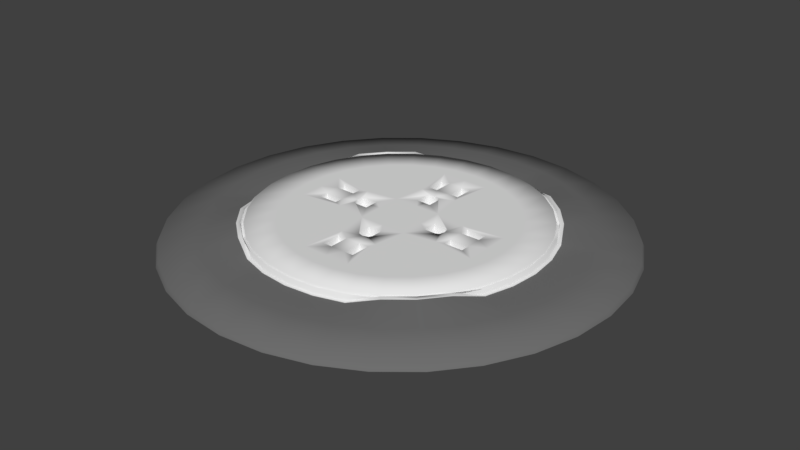 # Source: WideAreaTrackingPowerPlug.blend  (saved by Blender 2.78.0; exported with 4.5.12 LTS)
import bpy
from mathutils import Matrix  # noqa: F401  (used for matrix-valued properties, if any)

bpy.ops.wm.read_factory_settings(use_empty=True)
scene = bpy.context.scene
scene.name = 'Scene'

# ---- collections
col_collection_1 = bpy.data.collections.new('Collection 1'); scene.collection.children.link(col_collection_1)

# ---- materials (node trees are filled in below, after node groups)
mat_material_001 = bpy.data.materials.new('Material.001')
mat_material_001.alpha_threshold = 0.0
mat_material_001.use_transparent_shadow = False
mat_material_001.diffuse_color = (0.1574, 0.1574, 0.1574, 1.0)
mat_material_001.roughness = 0.5
mat_material_002 = bpy.data.materials.new('Material.002')
mat_material_002.alpha_threshold = 0.0
mat_material_002.use_transparent_shadow = False
mat_material_002.roughness = 0.5
mat_material_003 = bpy.data.materials.new('Material.003')
mat_material_003.alpha_threshold = 0.0
mat_material_003.use_transparent_shadow = False
mat_material_003.diffuse_color = (0.01109, 0.01109, 0.01109, 1.0)
mat_material_003.roughness = 0.5

# ---- material node trees

# ---- world
world_world = bpy.data.worlds.new('World'); scene.world = world_world
world_world.color = (0.05088, 0.05088, 0.05088)
world_world.use_sun_shadow = False
world_world.sun_shadow_jitter_overblur = 0.0
world_world.cycles.sampling_method = 'MANUAL'

# ---- meshes
me_circle = bpy.data.meshes.new('Circle')
me_circle.from_pydata([(-1.077e-07, 0.09, 0.0), (-0.01756, 0.08827, 0.0), (-0.03444, 0.08315, 0.0), (-0.05, 0.07483, 0.0), (-0.06364, 0.06364, 0.0), (-0.07483, 0.05, 0.0), (-0.08315, 0.03444, 0.0), (-0.08827, 0.01756, 0.0), (-0.09, 2.659e-07, 0.0), (-0.08827, -0.01756, 0.0), (-0.08315, -0.03444, 0.0), (-0.07483, -0.05, 0.0), (-0.06364, -0.06364, 0.0), (-0.05, -0.07483, 0.0), (-0.03444, -0.08315, 0.0), (-0.01756, -0.08827, 0.0), (-7.841e-08, -0.09, 0.0), (0.01756, -0.08827, 0.0), (0.03444, -0.08315, 0.0), (0.05, -0.07483, 0.0), (0.06364, -0.06364, 0.0), (0.07483, -0.05, 0.0), (0.08315, -0.03444, 0.0), (0.08827, -0.01756, 0.0), (0.09, 3.461e-07, 0.0), (0.08827, 0.01756, 0.0), (0.08315, 0.03444, 0.0), (0.07483, 0.05, 0.0), (0.06364, 0.06364, 0.0), (0.05, 0.07483, 0.0), (0.03444, 0.08315, 0.0), (0.01756, 0.08827, 0.0), (-1.078e-07, 0.0891, 0.002), (-0.01738, 0.08739, 0.002), (-0.0341, 0.08232, 0.002), (-0.0495, 0.07408, 0.002), (-0.063, 0.063, 0.002), (-0.07408, 0.0495, 0.002), (-0.08232, 0.0341, 0.002), (-0.08739, 0.01738, 0.002), (-0.0891, 2.661e-07, 0.002), (-0.08739, -0.01738, 0.002), (-0.08232, -0.0341, 0.002), (-0.07408, -0.0495, 0.002), (-0.063, -0.063, 0.002), (-0.0495, -0.07408, 0.002), (-0.0341, -0.08232, 0.002), (-0.01738, -0.08739, 0.002), (-7.874e-08, -0.0891, 0.002), (0.01738, -0.08739, 0.002), (0.0341, -0.08232, 0.002), (0.0495, -0.07408, 0.002), (0.063, -0.063, 0.002), (0.07408, -0.0495, 0.002), (0.08232, -0.0341, 0.002), (0.08739, -0.01738, 0.002), (0.0891, 3.454e-07, 0.002), (0.08739, 0.01738, 0.002), (0.08232, 0.0341, 0.002), (0.07408, 0.0495, 0.002), (0.063, 0.063, 0.002), (0.0495, 0.07408, 0.002), (0.0341, 0.08232, 0.002), (0.01738, 0.08739, 0.002), (-1.118e-07, 0.05881, 0.005), (-0.01147, 0.05768, 0.005), (-0.0225, 0.05433, 0.005), (-0.03267, 0.0489, 0.008), (-0.04158, 0.04158, 0.008), (-0.0489, 0.03267, 0.008), (-0.05433, 0.0225, 0.005), (-0.05768, 0.01147, 0.005), (-0.05881, 2.719e-07, 0.005), (-0.05768, -0.01147, 0.005), (-0.05433, -0.0225, 0.005), (-0.0489, -0.03267, 0.008), (-0.04158, -0.04158, 0.008), (-0.03267, -0.0489, 0.008), (-0.0225, -0.05433, 0.005), (-0.01147, -0.05768, 0.005), (-8.941e-08, -0.05881, 0.005), (0.01147, -0.05768, 0.005), (0.0225, -0.05433, 0.005), (0.03267, -0.0489, 0.008), (0.04158, -0.04158, 0.008), (0.0489, -0.03267, 0.008), (0.05433, -0.0225, 0.005), (0.05768, -0.01147, 0.005), (0.05881, 3.241e-07, 0.005), (0.05768, 0.01147, 0.005), (0.05433, 0.0225, 0.005), (0.0489, 0.03267, 0.008), (0.04158, 0.04158, 0.008), (0.03267, 0.0489, 0.008), (0.0225, 0.05433, 0.005), (0.01147, 0.05768, 0.005), (-1.09e-07, 0.05881, 0.007), (-0.01147, 0.05768, 0.007), (-0.0225, 0.05433, 0.007), (-0.03267, 0.0489, 0.007), (-0.04158, 0.04158, 0.007), (-0.0489, 0.03267, 0.007), (-0.05433, 0.0225, 0.007), (-0.05768, 0.01147, 0.007), (-0.05881, 2.724e-07, 0.007), (-0.05768, -0.01147, 0.007), (-0.05433, -0.0225, 0.007), (-0.0489, -0.03267, 0.007), (-0.04158, -0.04158, 0.007), (-0.03267, -0.0489, 0.007), (-0.0225, -0.05433, 0.007), (-0.01147, -0.05768, 0.007), (-8.989e-08, -0.05881, 0.007), (0.01147, -0.05768, 0.007), (0.0225, -0.05433, 0.007), (0.03267, -0.0489, 0.007), (0.04158, -0.04158, 0.007), (0.0489, -0.03267, 0.007), (0.05433, -0.0225, 0.007), (0.05768, -0.01147, 0.007), (0.05881, 3.247e-07, 0.007), (0.05768, 0.01147, 0.007), (0.05433, 0.0225, 0.007), (0.0489, 0.03267, 0.007), (0.04158, 0.04158, 0.007), (0.03267, 0.0489, 0.007), (0.0225, 0.05433, 0.007), (0.01147, 0.05768, 0.007), (-1.092e-07, 0.05763, 0.007), (-0.01124, 0.05652, 0.007), (-0.02205, 0.05324, 0.007), (-0.03202, 0.04792, 0.007), (-0.04075, 0.04075, 0.007), (-0.04792, 0.03202, 0.007), (-0.05324, 0.02205, 0.007), (-0.05652, 0.01124, 0.007), (-0.05763, 2.726e-07, 0.007), (-0.05652, -0.01124, 0.007), (-0.05324, -0.02205, 0.007), (-0.04792, -0.03202, 0.007), (-0.04075, -0.04075, 0.007), (-0.03202, -0.04792, 0.007), (-0.02205, -0.05324, 0.007), (-0.01124, -0.05652, 0.007), (-9.041e-08, -0.05763, 0.007), (0.01124, -0.05652, 0.007), (0.02205, -0.05324, 0.007), (0.03202, -0.04792, 0.007), (0.04075, -0.04075, 0.007), (0.04792, -0.03202, 0.007), (0.05324, -0.02205, 0.007), (0.05652, -0.01124, 0.007), (0.05763, 3.239e-07, 0.007), (0.05652, 0.01124, 0.007), (0.05324, 0.02205, 0.007), (0.04792, 0.03202, 0.007), (0.04075, 0.04075, 0.007), (0.03202, 0.04792, 0.007), (0.02205, 0.05324, 0.007), (0.01124, 0.05652, 0.007), (-1.092e-07, 0.05763, 0.008), (-0.01124, 0.05652, 0.008), (-0.02205, 0.05324, 0.008), (-0.03202, 0.04792, 0.008), (-0.04075, 0.04075, 0.008), (-0.04792, 0.03202, 0.008), (-0.05324, 0.02205, 0.008), (-0.05652, 0.01124, 0.008), (-0.05763, 2.726e-07, 0.008), (-0.05652, -0.01124, 0.008), (-0.05324, -0.02205, 0.008), (-0.04792, -0.03202, 0.008), (-0.04075, -0.04075, 0.008), (-0.03202, -0.04792, 0.008), (-0.02205, -0.05324, 0.008), (-0.01124, -0.05652, 0.008), (-9.041e-08, -0.05763, 0.008), (0.01124, -0.05652, 0.008), (0.02205, -0.05324, 0.008), (0.03202, -0.04792, 0.008), (0.04075, -0.04075, 0.008), (0.04792, -0.03202, 0.008), (0.05324, -0.02205, 0.008), (0.05652, -0.01124, 0.008), (0.05763, 3.239e-07, 0.008), (0.05652, 0.01124, 0.008), (0.05324, 0.02205, 0.008), (0.04792, 0.03202, 0.008), (0.04075, 0.04075, 0.008), (0.03202, 0.04792, 0.008), (0.02205, 0.05324, 0.008), (0.01124, 0.05652, 0.008), (-1.108e-07, 0.0461, 0.008), (-0.008995, 0.04522, 0.008), (-0.01764, 0.04259, 0.008), (-0.02561, 0.03833, 0.008), (-0.0326, 0.0326, 0.008), (-0.03833, 0.02561, 0.008), (-0.04259, 0.01764, 0.008), (-0.04522, 0.008995, 0.008), (-0.0461, 2.752e-07, 0.008), (-0.04522, -0.008994, 0.008), (-0.04259, -0.01764, 0.008), (-0.03833, -0.02561, 0.008), (-0.0326, -0.0326, 0.008), (-0.02561, -0.03833, 0.008), (-0.01764, -0.04259, 0.008), (-0.008995, -0.04522, 0.008), (-9.582e-08, -0.0461, 0.008), (0.008994, -0.04522, 0.008), (0.01764, -0.04259, 0.008), (0.02561, -0.03833, 0.008), (0.0326, -0.0326, 0.008), (0.03833, -0.02561, 0.008), (0.04259, -0.01764, 0.008), (0.04522, -0.008994, 0.008), (0.0461, 3.163e-07, 0.008), (0.04522, 0.008995, 0.008), (0.04259, 0.01764, 0.008), (0.03833, 0.02561, 0.008), (0.0326, 0.0326, 0.008), (0.02561, 0.03833, 0.008), (0.01764, 0.04259, 0.008), (0.008994, 0.04522, 0.008), (0.0, 0.021, 0.008), (0.0, 0.021, 0.001), (0.01, 0.04, 0.008), (0.00798, 0.023, 0.008), (0.0, 0.014, 0.008), (-0.002311, 0.02036, 0.008), (0.0, 0.01, 0.008), (0.003, 0.014, 0.008), (0.003, 0.019, 0.008), (0.007, 0.026, 0.008), (0.003, 0.026, 0.008), (0.007, 0.034, 0.008), (0.003, 0.034, 0.008), (-0.01, 0.01, 0.008), (-0.00798, 0.023, 0.008), (0.0, 0.04, 0.008), (-0.003, 0.014, 0.008), (-0.003, 0.019, 0.008), (-0.007, 0.026, 0.008), (-0.003, 0.026, 0.008), (-0.01, 0.04, 0.008), (-0.007, 0.034, 0.008), (-0.003, 0.034, 0.008), (0.002311, 0.02036, 0.008), (0.0, 0.014, 0.001), (-0.002311, 0.02036, 0.001), (0.003, 0.014, 0.001), (0.003, 0.019, 0.001), (-0.003, 0.014, 0.001), (-0.003, 0.019, 0.001), (0.002311, 0.02036, 0.001), (-0.007, 0.026, 0.001), (-0.003, 0.026, 0.001), (-0.007, 0.034, 0.001), (-0.003, 0.034, 0.001), (0.007, 0.026, 0.001), (0.003, 0.026, 0.001), (0.007, 0.034, 0.001), (0.003, 0.034, 0.001), (3.171e-09, -0.021, 0.008), (-0.01, -0.04, 0.008), (-0.00798, -0.023, 0.008), (2.114e-09, -0.014, 0.008), (-0.01, -0.01, 0.008), (0.002311, -0.02036, 0.008), (1.51e-09, -0.01, 0.008), (-0.003, -0.014, 0.008), (-0.003, -0.019, 0.008), (-0.007, -0.026, 0.008), (-0.003, -0.026, 0.008), (-0.007, -0.034, 0.008), (-0.003, -0.034, 0.008), (0.00798, -0.023, 0.008), (6.04e-09, -0.04, 0.008), (0.003, -0.014, 0.008), (0.003, -0.019, 0.008), (0.007, -0.026, 0.008), (0.003, -0.026, 0.008), (0.01, -0.04, 0.008), (0.007, -0.034, 0.008), (0.003, -0.034, 0.008), (-0.002311, -0.02036, 0.008), (0.021, 1.863e-09, 0.008), (0.021, 1.863e-09, 0.001), (0.04, -0.01, 0.008), (0.023, -0.00798, 0.008), (0.014, 9.313e-10, 0.008), (0.01, -0.01, 0.008), (0.02036, 0.002311, 0.008), (0.01, 9.313e-10, 0.008), (0.014, -0.003, 0.008), (0.019, -0.003, 0.008), (0.026, -0.007, 0.008), (0.026, -0.003, 0.008), (0.034, -0.007, 0.008), (0.034, -0.003, 0.008), (0.01, 0.01, 0.008), (0.023, 0.00798, 0.008), (0.04, 3.725e-09, 0.008), (0.014, 0.003, 0.008), (0.019, 0.003, 0.008), (0.026, 0.007, 0.008), (0.026, 0.003, 0.008), (0.04, 0.01, 0.008), (0.034, 0.007, 0.008), (0.034, 0.003, 0.008), (0.02036, -0.002311, 0.008), (0.014, 9.313e-10, 0.001), (0.02036, 0.002311, 0.001), (0.014, -0.003, 0.001), (0.019, -0.003, 0.001), (0.014, 0.003, 0.001), (0.019, 0.003, 0.001), (0.02036, -0.002311, 0.001), (0.026, 0.007, 0.001), (0.026, 0.003, 0.001), (0.034, 0.007, 0.001), (0.034, 0.003, 0.001), (0.026, -0.007, 0.001), (0.026, -0.003, 0.001), (0.034, -0.007, 0.001), (0.034, -0.003, 0.001), (-0.021, -5.588e-09, 0.008), (-0.04, 0.01, 0.008), (-0.023, 0.00798, 0.008), (-0.014, -2.794e-09, 0.008), (-0.02036, -0.002311, 0.008), (-0.01, -1.863e-09, 0.008), (-0.014, 0.003, 0.008), (-0.019, 0.003, 0.008), (-0.026, 0.007, 0.008), (-0.026, 0.003, 0.008), (-0.034, 0.007, 0.008), (-0.034, 0.003, 0.008), (-0.023, -0.00798, 0.008), (-0.04, -7.451e-09, 0.008), (-0.014, -0.003, 0.008), (-0.019, -0.003, 0.008), (-0.026, -0.007, 0.008), (-0.026, -0.003, 0.008), (-0.04, -0.01, 0.008), (-0.034, -0.007, 0.008), (-0.034, -0.003, 0.008), (-0.02036, 0.002311, 0.008), (0.06832, -0.0283, 0.005), (0.07253, -0.01443, 0.005), (-0.07253, -0.01443, 0.005), (-0.06832, -0.0283, 0.005), (0.07395, 3.351e-07, 0.005), (-0.06149, -0.04109, 0.005), (0.07253, 0.01443, 0.005), (-0.05229, -0.05229, 0.005), (0.06832, 0.0283, 0.005), (-0.04109, -0.06149, 0.005), (0.06149, 0.04109, 0.005), (-0.0283, -0.06832, 0.005), (-1.084e-07, 0.07395, 0.005), (-0.01443, 0.07253, 0.005), (0.05229, 0.05229, 0.005), (-0.01443, -0.07253, 0.005), (-0.0283, 0.06832, 0.005), (0.04109, 0.06149, 0.005), (-8.431e-08, -0.07395, 0.005), (-0.04109, 0.06149, 0.005), (0.0283, 0.06832, 0.005), (0.01443, -0.07253, 0.005), (-0.05229, 0.05229, 0.005), (0.01443, 0.07253, 0.005), (0.0283, -0.06832, 0.005), (-0.06149, 0.04109, 0.005), (0.04109, -0.06149, 0.005), (-0.06832, 0.0283, 0.005), (0.05229, -0.05229, 0.005), (-0.07253, 0.01443, 0.005), (0.06149, -0.04109, 0.005), (-0.07395, 2.692e-07, 0.005), (0.05573, -0.02308, 0.005), (-0.05916, -0.01177, 0.005), (-1.114e-07, 0.06032, 0.005), (0.05916, -0.01177, 0.005), (-0.05573, -0.02308, 0.005), (0.06032, 3.252e-07, 0.005), (-0.05015, -0.03351, 0.0077), (0.05916, 0.01177, 0.005), (-0.04265, -0.04265, 0.0077), (0.05573, 0.02308, 0.005), (-0.03351, -0.05015, 0.0077), (0.05015, 0.03351, 0.0077), (-0.02308, -0.05573, 0.005), (-0.01177, 0.05916, 0.005), (0.04265, 0.04265, 0.0077), (-0.01177, -0.05916, 0.005), (-0.02308, 0.05573, 0.005), (0.03351, 0.05016, 0.0077), (-8.89e-08, -0.06032, 0.005), (-0.03351, 0.05016, 0.0077), (0.02308, 0.05573, 0.005), (0.01177, -0.05916, 0.005), (-0.04265, 0.04265, 0.0077), (0.01177, 0.05916, 0.005), (0.02308, -0.05573, 0.005), (-0.05015, 0.03351, 0.0077), (0.03351, -0.05015, 0.0077), (-0.05573, 0.02308, 0.005), (0.04265, -0.04265, 0.0077), (-0.05916, 0.01177, 0.005), (0.05015, -0.03351, 0.0077), (-0.06032, 2.717e-07, 0.005), (-0.007, -0.026, 0.001), (-0.003, -0.026, 0.001), (-0.007, -0.034, 0.001), (-0.003, -0.034, 0.001), (-0.026, 0.007, 0.001), (-0.026, 0.003, 0.001), (-0.034, 0.007, 0.001), (-0.034, 0.003, 0.001), (0.007, -0.026, 0.001), (0.003, -0.026, 0.001), (0.007, -0.034, 0.001), (0.003, -0.034, 0.001), (-0.026, -0.007, 0.001), (-0.026, -0.003, 0.001), (-0.034, -0.007, 0.001), (-0.034, -0.003, 0.001), (3.171e-09, -0.021, 0.001), (2.114e-09, -0.014, 0.001), (0.002311, -0.02036, 0.001), (-0.003, -0.014, 0.001), (-0.003, -0.019, 0.001), (0.003, -0.014, 0.001), (0.003, -0.019, 0.001), (-0.002311, -0.02036, 0.001), (-0.021, -5.588e-09, 0.001), (-0.014, -2.794e-09, 0.001), (-0.02036, -0.002311, 0.001), (-0.014, 0.003, 0.001), (-0.019, 0.003, 0.001), (-0.014, -0.003, 0.001), (-0.019, -0.003, 0.001), (-0.02036, 0.002311, 0.001)], [], [(1, 33, 32, 0), (28, 60, 59, 27), (15, 47, 46, 14), (2, 34, 33, 1), (29, 61, 60, 28), (16, 48, 47, 15), (3, 35, 34, 2), (30, 62, 61, 29), (17, 49, 48, 16), (4, 36, 35, 3), (31, 63, 62, 30), (18, 50, 49, 17), (5, 37, 36, 4), (0, 32, 63, 31), (19, 51, 50, 18), (6, 38, 37, 5), (20, 52, 51, 19), (7, 39, 38, 6), (21, 53, 52, 20), (8, 40, 39, 7), (22, 54, 53, 21), (9, 41, 40, 8), (23, 55, 54, 22), (10, 42, 41, 9), (24, 56, 55, 23), (11, 43, 42, 10), (25, 57, 56, 24), (12, 44, 43, 11), (26, 58, 57, 25), (13, 45, 44, 12), (27, 59, 58, 26), (14, 46, 45, 13), (383, 87, 86, 380), (384, 74, 73, 381), (385, 88, 87, 383), (386, 75, 74, 384), (387, 89, 88, 385), (388, 76, 75, 386), (389, 90, 89, 387), (390, 77, 76, 388), (391, 91, 90, 389), (392, 78, 77, 390), (393, 65, 64, 382), (394, 92, 91, 391), (395, 79, 78, 392), (396, 66, 65, 393), (397, 93, 92, 394), (398, 80, 79, 395), (399, 67, 66, 396), (400, 94, 93, 397), (401, 81, 80, 398), (402, 68, 67, 399), (403, 95, 94, 400), (404, 82, 81, 401), (405, 69, 68, 402), (382, 64, 95, 403), (406, 83, 82, 404), (407, 70, 69, 405), (408, 84, 83, 406), (409, 71, 70, 407), (410, 85, 84, 408), (411, 72, 71, 409), (380, 86, 85, 410), (381, 73, 72, 411), (90, 122, 121, 89), (77, 109, 108, 76), (91, 123, 122, 90), (78, 110, 109, 77), (65, 97, 96, 64), (92, 124, 123, 91), (79, 111, 110, 78), (66, 98, 97, 65), (93, 125, 124, 92), (80, 112, 111, 79), (67, 99, 98, 66), (94, 126, 125, 93), (81, 113, 112, 80), (68, 100, 99, 67), (95, 127, 126, 94), (82, 114, 113, 81), (69, 101, 100, 68), (64, 96, 127, 95), (83, 115, 114, 82), (70, 102, 101, 69), (84, 116, 115, 83), (71, 103, 102, 70), (85, 117, 116, 84), (72, 104, 103, 71), (86, 118, 117, 85), (73, 105, 104, 72), (87, 119, 118, 86), (74, 106, 105, 73), (88, 120, 119, 87), (75, 107, 106, 74), (89, 121, 120, 88), (76, 108, 107, 75), (98, 130, 129, 97), (125, 157, 156, 124), (112, 144, 143, 111), (99, 131, 130, 98), (126, 158, 157, 125), (113, 145, 144, 112), (100, 132, 131, 99), (127, 159, 158, 126), (114, 146, 145, 113), (101, 133, 132, 100), (96, 128, 159, 127), (115, 147, 146, 114), (102, 134, 133, 101), (116, 148, 147, 115), (103, 135, 134, 102), (117, 149, 148, 116), (104, 136, 135, 103), (118, 150, 149, 117), (105, 137, 136, 104), (119, 151, 150, 118), (106, 138, 137, 105), (120, 152, 151, 119), (107, 139, 138, 106), (121, 153, 152, 120), (108, 140, 139, 107), (122, 154, 153, 121), (109, 141, 140, 108), (123, 155, 154, 122), (110, 142, 141, 109), (97, 129, 128, 96), (124, 156, 155, 123), (111, 143, 142, 110), (133, 165, 164, 132), (128, 160, 191, 159), (147, 179, 178, 146), (134, 166, 165, 133), (148, 180, 179, 147), (135, 167, 166, 134), (149, 181, 180, 148), (136, 168, 167, 135), (150, 182, 181, 149), (137, 169, 168, 136), (151, 183, 182, 150), (138, 170, 169, 137), (152, 184, 183, 151), (139, 171, 170, 138), (153, 185, 184, 152), (140, 172, 171, 139), (154, 186, 185, 153), (141, 173, 172, 140), (155, 187, 186, 154), (142, 174, 173, 141), (129, 161, 160, 128), (156, 188, 187, 155), (143, 175, 174, 142), (130, 162, 161, 129), (157, 189, 188, 156), (144, 176, 175, 143), (131, 163, 162, 130), (158, 190, 189, 157), (145, 177, 176, 144), (132, 164, 163, 131), (159, 191, 190, 158), (146, 178, 177, 145), (168, 200, 199, 167), (182, 214, 213, 181), (169, 201, 200, 168), (183, 215, 214, 182), (170, 202, 201, 169), (184, 216, 215, 183), (171, 203, 202, 170), (185, 217, 216, 184), (172, 204, 203, 171), (186, 218, 217, 185), (173, 205, 204, 172), (187, 219, 218, 186), (174, 206, 205, 173), (161, 193, 192, 160), (188, 220, 219, 187), (175, 207, 206, 174), (162, 194, 193, 161), (189, 221, 220, 188), (176, 208, 207, 175), (163, 195, 194, 162), (190, 222, 221, 189), (177, 209, 208, 176), (164, 196, 195, 163), (191, 223, 222, 190), (178, 210, 209, 177), (165, 197, 196, 164), (160, 192, 223, 191), (179, 211, 210, 178), (166, 198, 197, 165), (180, 212, 211, 179), (167, 199, 198, 166), (181, 213, 212, 180), (232, 300, 227, 224, 247), (236, 235, 226), (300, 226, 227), (230, 300, 231), (231, 300, 232), (230, 231, 228), (244, 246, 239), (227, 233, 234), (227, 226, 233), (241, 229, 224, 238, 237), (233, 226, 235), (246, 244, 245), (237, 238, 244), (230, 240, 237), (240, 241, 237), (230, 228, 240), (239, 246, 236), (238, 243, 242), (238, 242, 244), (236, 226, 239), (242, 245, 244), (236, 246, 243, 234), (243, 238, 224), (243, 224, 234), (224, 227, 234), (232, 247, 254, 251), (224, 229, 249, 225), (240, 228, 248, 252), (231, 232, 251, 250), (228, 231, 250, 248), (229, 241, 253, 249), (241, 240, 252, 253), (247, 224, 225, 254), (245, 242, 255, 257), (246, 245, 257, 258), (243, 246, 258, 256), (242, 243, 256, 255), (235, 236, 262, 261), (233, 235, 261, 259), (236, 234, 260, 262), (234, 233, 259, 260), (271, 267, 265, 263, 285), (275, 274, 264), (267, 264, 265), (269, 267, 270), (270, 267, 271), (269, 270, 266), (282, 284, 277), (265, 272, 273), (265, 264, 272), (279, 268, 263, 276, 291), (272, 264, 274), (284, 282, 283), (291, 276, 282), (269, 278, 291), (278, 279, 291), (269, 266, 278), (277, 284, 275), (276, 281, 280), (276, 280, 282), (275, 264, 277), (280, 283, 282), (275, 284, 281, 273), (281, 276, 263), (281, 263, 273), (263, 265, 273), (295, 291, 289, 286, 310), (299, 298, 288), (291, 288, 289), (293, 291, 294), (294, 291, 295), (293, 294, 290), (307, 309, 302), (289, 296, 297), (289, 288, 296), (304, 292, 286, 301, 300), (296, 288, 298), (309, 307, 308), (300, 301, 307), (293, 303, 300), (303, 304, 300), (293, 290, 303), (302, 309, 299), (301, 306, 305), (301, 305, 307), (299, 288, 302), (305, 308, 307), (299, 309, 306, 297), (306, 301, 286), (306, 286, 297), (286, 289, 297), (295, 310, 317, 314), (286, 292, 312, 287), (303, 290, 311, 315), (294, 295, 314, 313), (290, 294, 313, 311), (292, 304, 316, 312), (304, 303, 315, 316), (310, 286, 287, 317), (308, 305, 318, 320), (309, 308, 320, 321), (306, 309, 321, 319), (305, 306, 319, 318), (298, 299, 325, 324), (296, 298, 324, 322), (299, 297, 323, 325), (297, 296, 322, 323), (333, 237, 328, 326, 347), (337, 336, 327), (237, 327, 328), (331, 237, 332), (332, 237, 333), (331, 332, 329), (344, 346, 339), (328, 334, 335), (328, 327, 334), (341, 330, 326, 338, 267), (334, 327, 336), (346, 344, 345), (267, 338, 344), (331, 340, 267), (340, 341, 267), (331, 329, 340), (339, 346, 337), (338, 343, 342), (338, 342, 344), (337, 327, 339), (342, 345, 344), (337, 346, 343, 335), (343, 338, 326), (343, 326, 335), (326, 328, 335), (300, 237, 267, 291), (200, 339, 327, 199), (200, 201, 344, 339), (208, 277, 264, 207), (208, 209, 282, 277), (216, 302, 288, 215), (216, 217, 307, 302), (192, 239, 226, 223), (192, 193, 244, 239), (193, 194, 244), (222, 223, 226), (217, 218, 307), (214, 215, 288), (209, 210, 282), (206, 207, 264), (201, 202, 344), (198, 199, 327), (244, 194, 195), (237, 244, 195), (237, 195, 196), (237, 196, 197), (198, 327, 197), (344, 203, 267), (327, 237, 197), (202, 203, 344), (267, 204, 205), (291, 213, 288), (264, 267, 205), (206, 264, 205), (267, 203, 204), (213, 214, 288), (221, 222, 226), (213, 291, 212), (212, 291, 211), (282, 210, 211), (291, 282, 211), (221, 226, 300), (220, 221, 300), (219, 220, 300), (300, 307, 219), (307, 218, 219), (41, 350, 379, 40), (54, 348, 378, 53), (40, 379, 377, 39), (53, 378, 376, 52), (39, 377, 375, 38), (52, 376, 374, 51), (38, 375, 373, 37), (51, 374, 372, 50), (32, 360, 371, 63), (37, 373, 370, 36), (50, 372, 369, 49), (63, 371, 368, 62), (36, 370, 367, 35), (49, 369, 366, 48), (62, 368, 365, 61), (35, 367, 364, 34), (48, 366, 363, 47), (61, 365, 362, 60), (34, 364, 361, 33), (47, 363, 359, 46), (60, 362, 358, 59), (33, 361, 360, 32), (46, 359, 357, 45), (59, 358, 356, 58), (45, 357, 355, 44), (58, 356, 354, 57), (44, 355, 353, 43), (57, 354, 352, 56), (43, 353, 351, 42), (56, 352, 349, 55), (42, 351, 350, 41), (55, 349, 348, 54), (350, 381, 411, 379), (348, 380, 410, 378), (379, 411, 409, 377), (378, 410, 408, 376), (377, 409, 407, 375), (376, 408, 406, 374), (375, 407, 405, 373), (374, 406, 404, 372), (360, 382, 403, 371), (373, 405, 402, 370), (372, 404, 401, 369), (371, 403, 400, 368), (370, 402, 399, 367), (369, 401, 398, 366), (368, 400, 397, 365), (367, 399, 396, 364), (366, 398, 395, 363), (365, 397, 394, 362), (364, 396, 393, 361), (363, 395, 392, 359), (362, 394, 391, 358), (361, 393, 382, 360), (359, 392, 390, 357), (358, 391, 389, 356), (357, 390, 388, 355), (356, 389, 387, 354), (355, 388, 386, 353), (354, 387, 385, 352), (353, 386, 384, 351), (352, 385, 383, 349), (351, 384, 381, 350), (349, 383, 380, 348), (335, 334, 416, 417), (274, 275, 415, 414), (272, 274, 414, 412), (336, 337, 419, 418), (334, 336, 418, 416), (275, 273, 413, 415), (273, 272, 412, 413), (337, 335, 417, 419), (345, 342, 424, 426), (284, 283, 422, 423), (281, 284, 423, 421), (346, 345, 426, 427), (280, 281, 421, 420), (343, 346, 427, 425), (342, 343, 425, 424), (283, 280, 420, 422), (285, 263, 428, 435), (271, 285, 435, 432), (326, 330, 438, 436), (347, 326, 436, 443), (279, 278, 433, 434), (278, 266, 429, 433), (270, 271, 432, 431), (329, 332, 439, 437), (268, 279, 434, 430), (340, 329, 437, 441), (333, 347, 443, 440), (341, 340, 441, 442), (330, 341, 442, 438), (332, 333, 440, 439), (263, 268, 430, 428), (266, 270, 431, 429), (251, 254, 225, 249, 253, 252, 248, 250), (256, 258, 257, 255), (260, 259, 261, 262), (314, 317, 287, 312, 316, 315, 311, 313), (319, 321, 320, 318), (323, 322, 324, 325), (413, 412, 414, 415), (417, 416, 418, 419), (421, 423, 422, 420), (425, 427, 426, 424), (431, 432, 435, 428, 430, 434, 433, 429), (439, 440, 443, 436, 438, 442, 441, 437)])
me_circle.polygons.foreach_set('use_smooth', [True] * 473)
me_circle.polygons.foreach_set('material_index', [0, 0, 0, 0, 0, 0, 0, 0, 0, 0, 0, 0, 0, 0, 0, 0, 0, 0, 0, 0, 0, 0, 0, 0, 0, 0, 0, 0, 0, 0, 0, 0, 1, 1, 1, 1, 1, 1, 1, 1, 1, 1, 1, 1, 1, 1, 1, 1, 1, 1, 1, 1, 1, 1, 1, 1, 1, 1, 1, 1, 1, 1, 1, 1, 1, 1, 1, 1, 1, 1, 1, 1, 1, 1, 1, 1, 1, 1, 1, 1, 1, 1, 1, 1, 1, 1, 1, 1, 1, 1, 1, 1, 1, 1, 1, 1, 1, 1, 1, 1, 1, 1, 1, 1, 1, 1, 1, 1, 1, 1, 1, 1, 1, 1, 1, 1, 1, 1, 1, 1, 1, 1, 1, 1, 1, 1, 1, 1, 1, 1, 1, 1, 1, 1, 1, 1, 1, 1, 1, 1, 1, 1, 1, 1, 1, 1, 1, 1, 1, 1, 1, 1, 1, 1, 1, 1, 1, 1, 1, 1, 1, 1, 1, 1, 1, 1, 1, 1, 1, 1, 1, 1, 1, 1, 1, 1, 1, 1, 1, 1, 1, 1, 1, 1, 1, 1, 1, 1, 1, 1, 1, 1, 1, 1, 1, 1, 1, 1, 1, 1, 1, 1, 1, 1, 1, 1, 1, 1, 1, 1, 1, 1, 1, 1, 1, 1, 1, 1, 1, 1, 1, 1, 1, 1, 1, 1, 1, 1, 1, 1, 1, 1, 1, 1, 1, 1, 1, 1, 1, 1, 1, 1, 1, 1, 1, 1, 1, 1, 1, 1, 1, 1, 1, 1, 1, 1, 1, 1, 1, 1, 1, 1, 1, 1, 1, 1, 1, 1, 1, 1, 1, 1, 1, 1, 1, 1, 1, 1, 1, 1, 1, 1, 1, 1, 1, 1, 1, 1, 1, 1, 1, 1, 1, 1, 1, 1, 1, 1, 1, 1, 1, 1, 1, 1, 1, 1, 1, 1, 1, 1, 1, 1, 1, 1, 1, 1, 1, 1, 1, 1, 1, 1, 1, 1, 1, 1, 1, 1, 1, 1, 1, 1, 1, 1, 1, 1, 1, 1, 1, 1, 1, 1, 1, 1, 1, 1, 1, 1, 1, 1, 1, 1, 1, 1, 1, 1, 1, 1, 1, 1, 1, 1, 1, 1, 1, 0, 0, 0, 0, 0, 0, 0, 0, 0, 0, 0, 0, 0, 0, 0, 0, 0, 0, 0, 0, 0, 0, 0, 0, 0, 0, 0, 0, 0, 0, 0, 0, 0, 0, 0, 0, 0, 0, 0, 0, 0, 0, 0, 0, 0, 0, 0, 0, 0, 0, 0, 0, 0, 0, 0, 0, 0, 0, 0, 0, 0, 0, 0, 0, 1, 1, 1, 1, 1, 1, 1, 1, 1, 1, 1, 1, 1, 1, 1, 1, 1, 1, 1, 1, 1, 1, 1, 1, 1, 1, 1, 1, 1, 1, 1, 1, 2, 2, 2, 2, 2, 2, 2, 2, 2, 2, 2, 2])
me_circle.materials.append(mat_material_001)
me_circle.materials.append(mat_material_002)
me_circle.materials.append(mat_material_003)
me_circle.use_remesh_preserve_volume = False
me_circle.use_remesh_preserve_attributes = False
me_circle.use_mirror_vertex_groups = False
me_circle.update()

# ---- objects
ob_circle = bpy.data.objects.new('Circle', me_circle)

# ---- transforms, parenting, visibility, modifiers, constraints
ob_circle.location = (0.0, 0.0, 0.0)
ob_circle.lineart.crease_threshold = 0.0

# ---- collection membership
col_collection_1.objects.link(ob_circle)

# ---- scene / render settings (as saved in the file)
scene.frame_start = 1; scene.frame_end = 250; scene.frame_set(1)
scene.render.engine = 'BLENDER_EEVEE_NEXT'
scene.render.resolution_percentage = 50
scene.render.dither_intensity = 0.0
scene.cycles.use_denoising = False
scene.cycles.samples = 128
scene.cycles.sampling_pattern = 'TABULATED_SOBOL'
scene.cycles.light_sampling_threshold = 0.0
scene.cycles.use_adaptive_sampling = False
scene.cycles.use_light_tree = False
scene.cycles.blur_glossy = 0.0
scene.cycles.sample_clamp_indirect = 0.0
scene.view_settings.view_transform = 'Standard'
bpy.context.view_layer.update()

# ---- added for rendering (the .blend has no active camera and no usable light): camera, sun
cam_auto = bpy.data.cameras.new('AutoCamera')
cam_auto.lens = 50.0
cam_auto.sensor_width = 36.0
cam_auto.clip_end = 1000.0
ob_auto_camera = bpy.data.objects.new('AutoCamera', cam_auto)
scene.collection.objects.link(ob_auto_camera)
ob_auto_camera.location = (0.23564, -0.282768, 0.192512)
ob_auto_camera.rotation_euler = (1.09748, -7.21219e-08, 0.694738)
scene.camera = ob_auto_camera
light_auto_sun = bpy.data.lights.new('AutoSun', 'SUN')
light_auto_sun.energy = 3.0
light_auto_sun.angle = 0.0523599
ob_auto_sun = bpy.data.objects.new('AutoSun', light_auto_sun)
scene.collection.objects.link(ob_auto_sun)
ob_auto_sun.rotation_euler = (0.872665, 0.174533, 0.523599)
bpy.context.view_layer.update()

